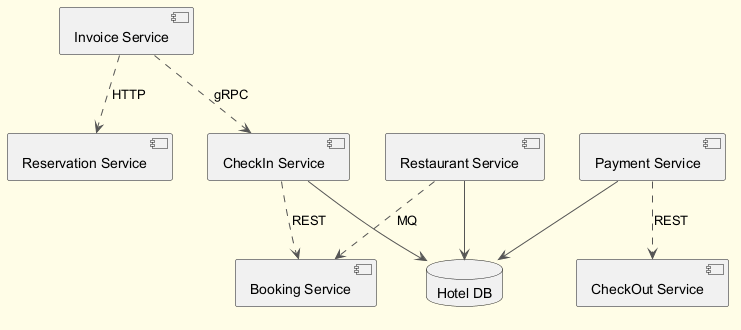

The diagram above was rendered by PlantUML. Its source (embedded in the PNG):
@startuml
skinparam backgroundColor #FFFDE7
skinparam classBackgroundColor #FFF9C4
skinparam classBorderColor #F57F17
skinparam ArrowColor #555555
component "Reservation Service" as C_ReservationService
component "Invoice Service" as C_InvoiceService
component "Payment Service" as C_PaymentService
component "CheckIn Service" as C_CheckInService
component "Restaurant Service" as C_RestaurantService
component "Booking Service" as C_BookingService
component "CheckOut Service" as C_CheckOutService
database "Hotel DB" as DB_hotel
C_PaymentService --> DB_hotel
C_CheckInService --> DB_hotel
C_RestaurantService --> DB_hotel
C_PaymentService ..> C_CheckOutService : REST
C_InvoiceService ..> C_CheckInService : gRPC
C_RestaurantService ..> C_BookingService : MQ
C_CheckInService ..> C_BookingService : REST
C_InvoiceService ..> C_ReservationService : HTTP
@enduml